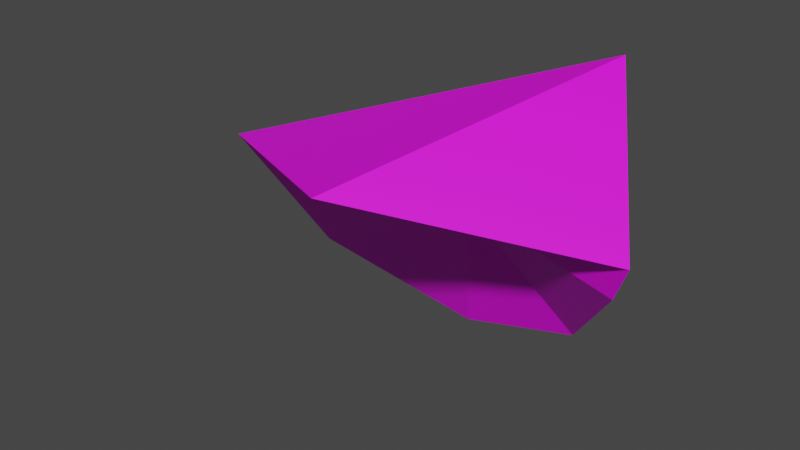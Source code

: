 # Source: goblin_ear.blend  (saved by Blender 2.83.19; exported with 4.5.12 LTS)
import bpy
from mathutils import Matrix  # noqa: F401  (used for matrix-valued properties, if any)

bpy.ops.wm.read_factory_settings(use_empty=True)
scene = bpy.context.scene
scene.name = 'Scene'

# ---- collections
col_collection = bpy.data.collections.new('Collection'); scene.collection.children.link(col_collection)

# ---- images (referenced by path relative to the original .blend; pixels are not part of the script)
import os
ASSET_DIR = os.environ.get("B2B_ASSET_DIR", "")  # directory of the original .blend (textures are referenced by path, not embedded)
HERE = os.path.dirname(os.path.abspath(__file__))  # packed textures are extracted next to this script under _unpacked/

def load_image(name, relpath, width, height, colorspace="sRGB"):
    """Load a texture the original file referenced (path relative to the .blend, or extracted next to this script)."""
    p = next((c for c in (os.path.join(HERE, relpath), os.path.join(ASSET_DIR, relpath)) if relpath and os.path.exists(c)), "")
    if p:
        img = bpy.data.images.load(p, check_existing=True)
        img.name = name
    else:  # same state as the original file: an image datablock whose file is absent (Cycles renders it pink)
        img = bpy.data.images.new(name, width, height)
        img.source = "FILE"
        img.filepath = "//" + (relpath or name)
    img.colorspace_settings.name = colorspace
    return img
img_new_pallete_png = load_image('new_pallete.png', 'new_pallete.png', 1024, 1024, 'sRGB')

# ---- materials (node trees are filled in below, after node groups)
mat_material = bpy.data.materials.new('Material')
mat_material.use_transparent_shadow = False

# ---- material node trees
mat_material.use_nodes = True; mat_material.node_tree.nodes.clear()
_N = mat_material.node_tree.nodes; _L = mat_material.node_tree.links
n0 = _N.new('ShaderNodeBsdfPrincipled'); n0.name = 'Principled BSDF'; n0.location = (10, 300)
n0.distribution = 'GGX'
n0.subsurface_method = 'BURLEY'
n0.inputs[3].default_value = 1.45
n0.inputs[27].default_value = (0.0, 0.0, 0.0, 1.0)
n0.inputs[28].default_value = 1.0
n1 = _N.new('ShaderNodeOutputMaterial'); n1.name = 'Material Output'; n1.location = (300, 300)
n2 = _N.new('ShaderNodeTexImage'); n2.name = 'Image Texture'; n2.location = (-280, 280)
n2.image = img_new_pallete_png
n2.interpolation = 'Closest'
_L.new(n0.outputs[0], n1.inputs[0])
_L.new(n2.outputs[0], n0.inputs[0])
n1.is_active_output = True

# ---- world
world_world = bpy.data.worlds.new('World'); scene.world = world_world
world_world.use_nodes = True; world_world.node_tree.nodes.clear()
_N = world_world.node_tree.nodes; _L = world_world.node_tree.links
n0 = _N.new('ShaderNodeOutputWorld'); n0.name = 'World Output'; n0.location = (300, 300)
n1 = _N.new('ShaderNodeBackground'); n1.name = 'Background'; n1.location = (10, 300)
n1.inputs[0].default_value = (0.05088, 0.05088, 0.05088, 1.0)
_L.new(n1.outputs[0], n0.inputs[0])
n0.is_active_output = True
world_world.color = (0.05088, 0.05088, 0.05088)
world_world.use_sun_shadow = False
world_world.sun_shadow_jitter_overblur = 0.0

# ---- meshes
me_goblin = bpy.data.meshes.new('Goblin')
me_goblin.from_pydata([(0.1743, 0.1683, 0.2426), (0.1395, 0.1433, -0.2485), (0.3346, -0.06528, 0.03773), (-0.0386, -0.2837, 0.1096), (-0.4741, -0.02316, 0.006204), (-0.07738, 0.1439, -0.3033), (-0.4175, 0.143, -0.253), (0.3002, -0.03846, -0.03442), (0.01321, 0.003136, 0.007218)], [], [(0, 2, 7, 1), (0, 4, 3), (5, 6, 0), (6, 4, 0), (3, 2, 0), (1, 5, 0), (2, 3, 8), (3, 4, 8), (4, 6, 8), (5, 8, 6), (5, 1, 8), (1, 7, 8), (2, 8, 7)])
_uv = me_goblin.uv_layers.new(name='UVMap')
_uv.uv.foreach_set('vector', [0.3149, 0.3948, 0.3149, 0.3948, 0.3149, 0.3948, 0.3149, 0.3948, 0.31, 0.2939, 0.31, 0.2939, 0.31, 0.2939, 0.31, 0.2939, 0.31, 0.2939, 0.31, 0.2939, 0.31, 0.2939, 0.31, 0.2939, 0.31, 0.2939, 0.31, 0.2939, 0.31, 0.2939, 0.31, 0.2939, 0.31, 0.2939, 0.31, 0.2939, 0.31, 0.2939, 0.31, 0.2939, 0.31, 0.2939, 0.0, 0.0, 0.31, 0.2939, 0.31, 0.2939, 0.0, 0.0, 0.31, 0.2939, 0.31, 0.2939, 0.0, 0.0, 0.31, 0.2939, 0.0, 0.0, 0.31, 0.2939, 0.31, 0.2939, 0.31, 0.2939, 0.0, 0.0, 0.31, 0.2939, 0.3149, 0.3948, 0.0, 0.0, 0.31, 0.2939, 0.0, 0.0, 0.3149, 0.3948])
me_goblin.materials.append(mat_material)
me_goblin.use_remesh_preserve_volume = False
me_goblin.use_remesh_preserve_attributes = False
me_goblin.use_mirror_vertex_groups = False
me_goblin.update()

# ---- objects
ob_goblin = bpy.data.objects.new('goblin', me_goblin)

# ---- transforms, parenting, visibility, modifiers, constraints
ob_goblin.location = (0.0, 0.0, 0.0)
ob_goblin.lock_rotations_4d = False
ob_goblin.empty_display_type = 'ARROWS'
ob_goblin.lineart.crease_threshold = 0.0

# ---- collection membership
col_collection.objects.link(ob_goblin)

# ---- scene / render settings (as saved in the file)
scene.frame_start = 1; scene.frame_end = 250; scene.frame_set(19)
scene.render.engine = 'BLENDER_EEVEE_NEXT'
scene.cycles.use_denoising = False
scene.cycles.samples = 128
scene.cycles.sampling_pattern = 'TABULATED_SOBOL'
scene.cycles.use_adaptive_sampling = False
scene.cycles.use_light_tree = False
scene.view_settings.view_transform = 'Filmic'
bpy.context.view_layer.update()

# ---- added for rendering (the .blend has no active camera and no usable light): camera, sun
cam_auto = bpy.data.cameras.new('AutoCamera')
cam_auto.lens = 50.0
cam_auto.sensor_width = 36.0
cam_auto.clip_end = 1000.0
ob_auto_camera = bpy.data.objects.new('AutoCamera', cam_auto)
scene.collection.objects.link(ob_auto_camera)
ob_auto_camera.location = (0.925111, -1.25154, 0.765567)
ob_auto_camera.rotation_euler = (1.09748, -7.21219e-08, 0.694738)
scene.camera = ob_auto_camera
light_auto_sun = bpy.data.lights.new('AutoSun', 'SUN')
light_auto_sun.energy = 3.0
light_auto_sun.angle = 0.0523599
ob_auto_sun = bpy.data.objects.new('AutoSun', light_auto_sun)
scene.collection.objects.link(ob_auto_sun)
ob_auto_sun.rotation_euler = (0.872665, 0.174533, 0.523599)
bpy.context.view_layer.update()
